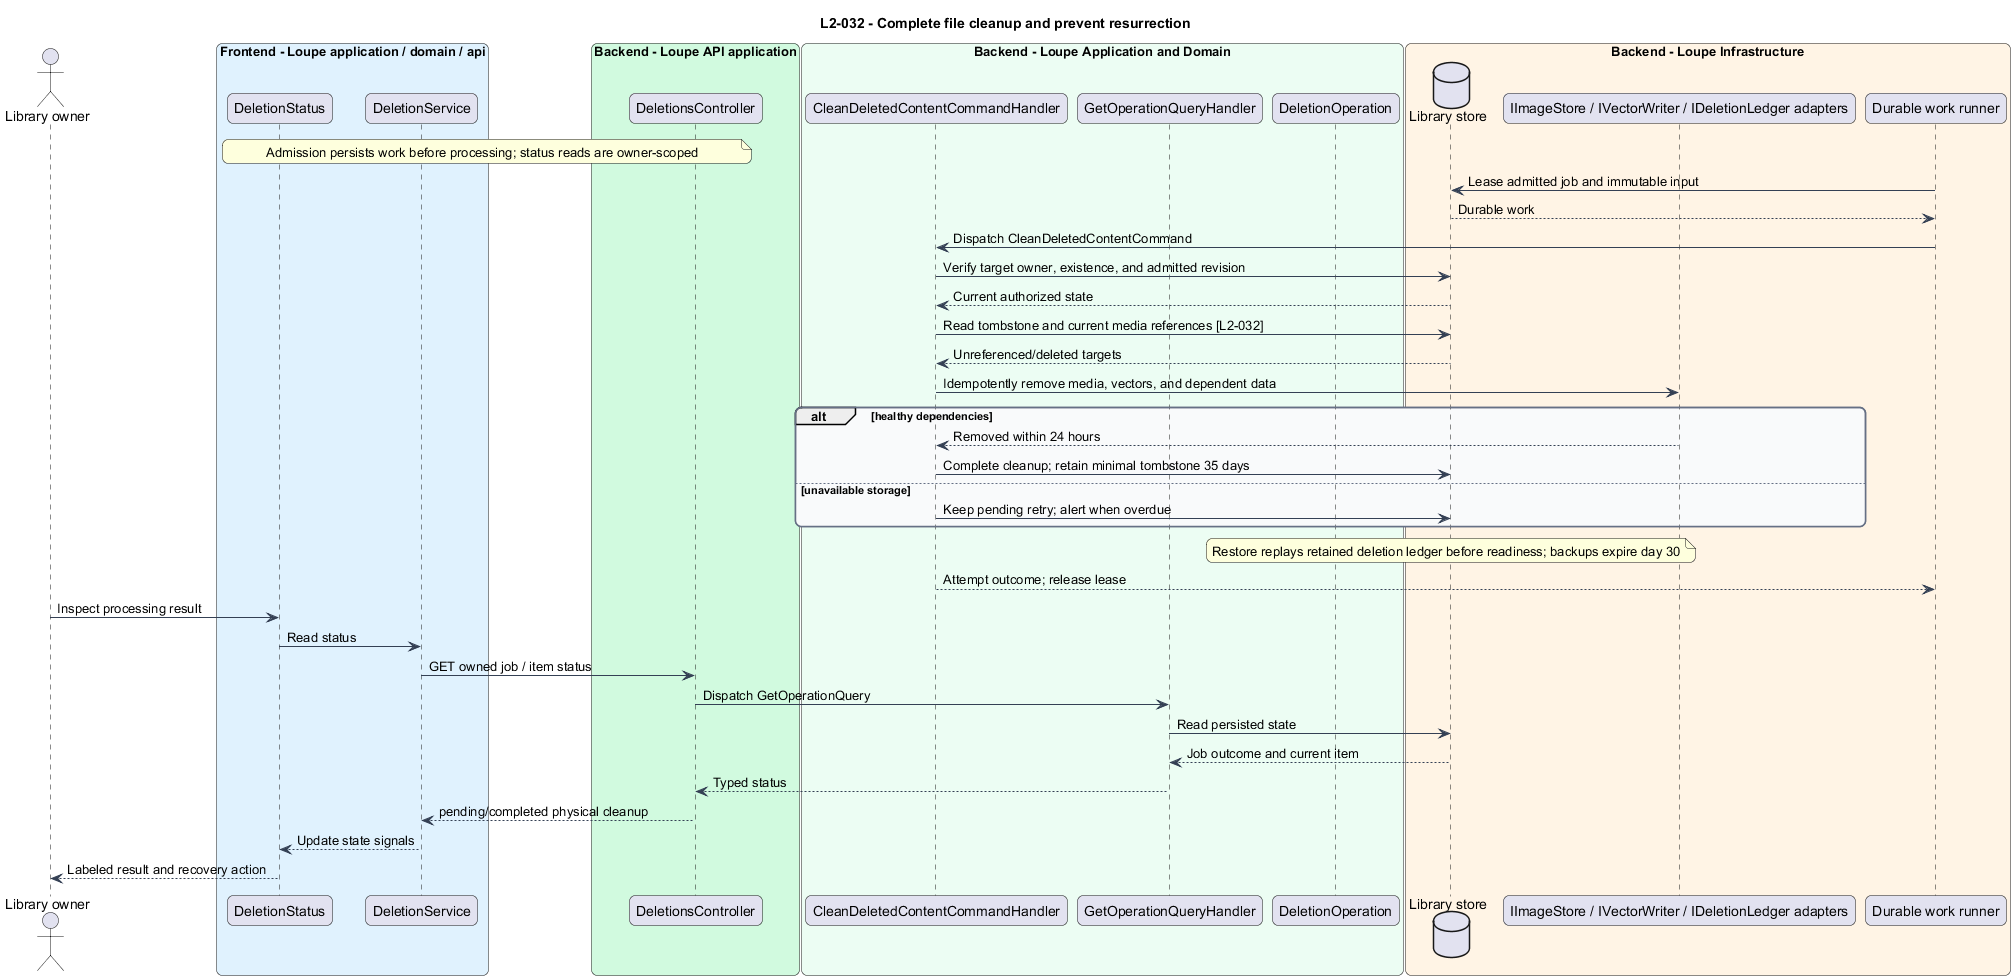

The diagram above was rendered by PlantUML. Its source (embedded in the PNG):
@startuml
title L2-032 - Complete file cleanup and prevent resurrection
skinparam backgroundColor #FFFFFF
skinparam shadowing false
skinparam roundcorner 12
skinparam defaultFontName Arial
skinparam ArrowColor #344054
skinparam rectangle {
  BorderColor #344054
  FontColor #101828
}
skinparam package {
  BorderColor #667085
  FontColor #101828
  BackgroundColor #F9FAFB
}

actor "Library owner" as actor
box "Frontend - Loupe application / domain / api" #E0F2FE
participant "DeletionStatus" as page
participant "DeletionService" as client
end box
box "Backend - Loupe API application" #D1FADF
participant "DeletionsController" as controller
end box
box "Backend - Loupe Application and Domain" #ECFDF3
participant "CleanDeletedContentCommandHandler" as handler
participant "GetOperationQueryHandler" as status
participant "DeletionOperation" as entity
end box
box "Backend - Loupe Infrastructure" #FFF4E5
database "Library store" as db
participant "IImageStore / IVectorWriter / IDeletionLedger adapters" as ext
participant "Durable work runner" as worker
end box
note over page, controller : Admission persists work before processing; status reads are owner-scoped
worker -> db : Lease admitted job and immutable input
db --> worker : Durable work
worker -> handler : Dispatch CleanDeletedContentCommand
handler -> db : Verify target owner, existence, and admitted revision
db --> handler : Current authorized state
handler -> db : Read tombstone and current media references [L2-032]
db --> handler : Unreferenced/deleted targets
handler -> ext : Idempotently remove media, vectors, and dependent data
alt healthy dependencies
ext --> handler : Removed within 24 hours
handler -> db : Complete cleanup; retain minimal tombstone 35 days
else unavailable storage
handler -> db : Keep pending retry; alert when overdue
end
note over db : Restore replays retained deletion ledger before readiness; backups expire day 30
handler --> worker : Attempt outcome; release lease
actor -> page : Inspect processing result
page -> client : Read status
client -> controller : GET owned job / item status
controller -> status : Dispatch GetOperationQuery
status -> db : Read persisted state
db --> status : Job outcome and current item
status --> controller : Typed status
controller --> client : pending/completed physical cleanup
client --> page : Update state signals
page --> actor : Labeled result and recovery action
@enduml